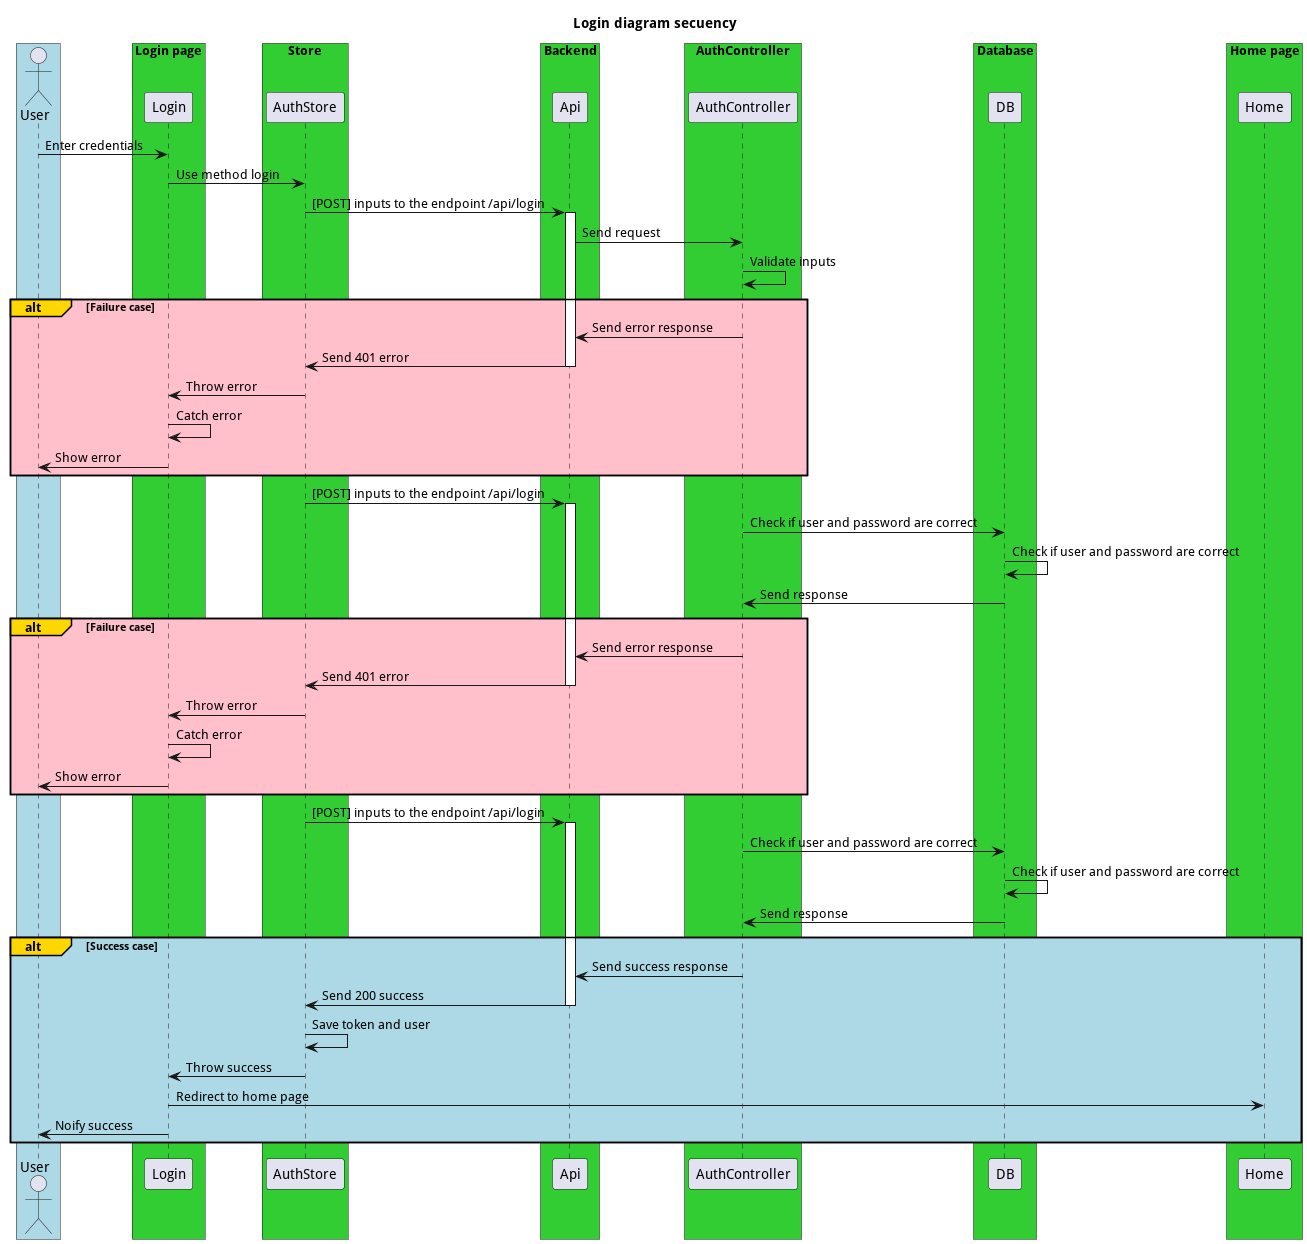

The diagram above was rendered by PlantUML. Its source (embedded in the PNG):
@startuml
title Login diagram secuency
box #LightBlue
actor User
end box

box "Login page" #LimeGreen
participant Login
end box

box "Store" #LimeGreen
participant AuthStore
end box

box "Backend" #LimeGreen
participant Api
end box

box "AuthController" #LimeGreen
participant AuthController
end box

box "Database" #LimeGreen
participant DB
end box

box "Home page" #LimeGreen
participant Home
end box

User -> Login: Enter credentials
Login -> AuthStore: Use method login
AuthStore -> Api: [POST] inputs to the endpoint /api/login
activate Api
Api -> AuthController: Send request
AuthController -> AuthController: Validate inputs
alt#Gold #Pink Failure case
    AuthController -> Api: Send error response
    Api -> AuthStore: Send 401 error
    deactivate Api
    AuthStore-> Login: Throw error
    Login -> Login: Catch error
    Login -> User: Show error
end

AuthStore -> Api: [POST] inputs to the endpoint /api/login
activate Api
AuthController -> DB: Check if user and password are correct
DB -> DB: Check if user and password are correct
DB -> AuthController: Send response
alt#Gold #Pink Failure case
    AuthController -> Api: Send error response
    Api -> AuthStore: Send 401 error
    deactivate Api
    AuthStore-> Login: Throw error
    Login -> Login: Catch error
    Login -> User: Show error
end

AuthStore -> Api: [POST] inputs to the endpoint /api/login
activate Api
AuthController -> DB: Check if user and password are correct
DB -> DB: Check if user and password are correct
DB -> AuthController: Send response
alt#Gold #LightBlue Success case
    AuthController -> Api: Send success response
    Api -> AuthStore: Send 200 success
    deactivate Api
    AuthStore-> AuthStore: Save token and user
    AuthStore-> Login: Throw success
    Login -> Home: Redirect to home page
    Login -> User: Noify success
end






@enduml